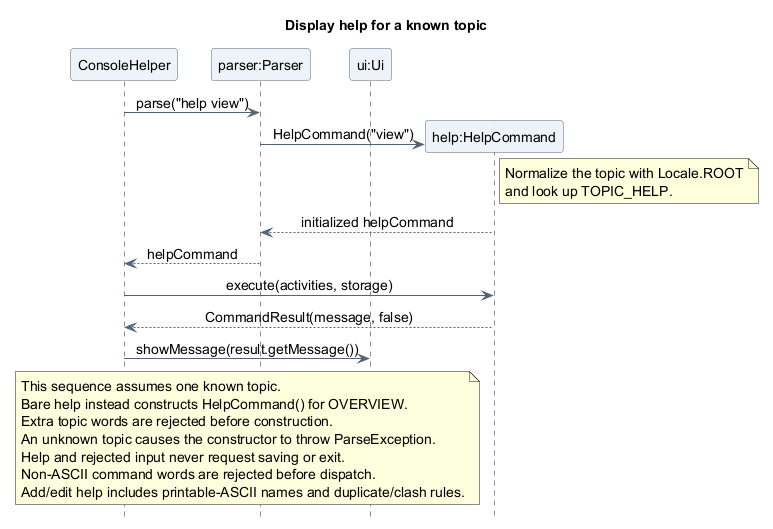

The diagram above was rendered by PlantUML. Its source (embedded in the PNG):
@startuml
title Display help for a known topic
skinparam backgroundColor white
skinparam shadowing false
skinparam defaultFontName SansSerif
skinparam defaultFontSize 14
skinparam ParticipantBackgroundColor #EDF3F8
skinparam ParticipantBorderColor #526477
skinparam ArrowColor #526477
skinparam sequenceMessageAlign center
hide footbox

participant "ConsoleHelper" as Console
participant "parser:Parser" as Parser
participant "ui:Ui" as UI

Console -> Parser : parse("help view")
create participant "help:HelpCommand" as Help
Parser -> Help : HelpCommand("view")
note right of Help
  Normalize the topic with Locale.ROOT
  and look up TOPIC_HELP.
end note
Help --> Parser : initialized helpCommand
Parser --> Console : helpCommand
Console -> Help : execute(activities, storage)
Help --> Console : CommandResult(message, false)
Console -> UI : showMessage(result.getMessage())

note over Console, UI
  This sequence assumes one known topic.
  Bare help instead constructs HelpCommand() for OVERVIEW.
  Extra topic words are rejected before construction.
  An unknown topic causes the constructor to throw ParseException.
  Help and rejected input never request saving or exit.
  Non-ASCII command words are rejected before dispatch.
  Add/edit help includes printable-ASCII names and duplicate/clash rules.
end note
@enduml